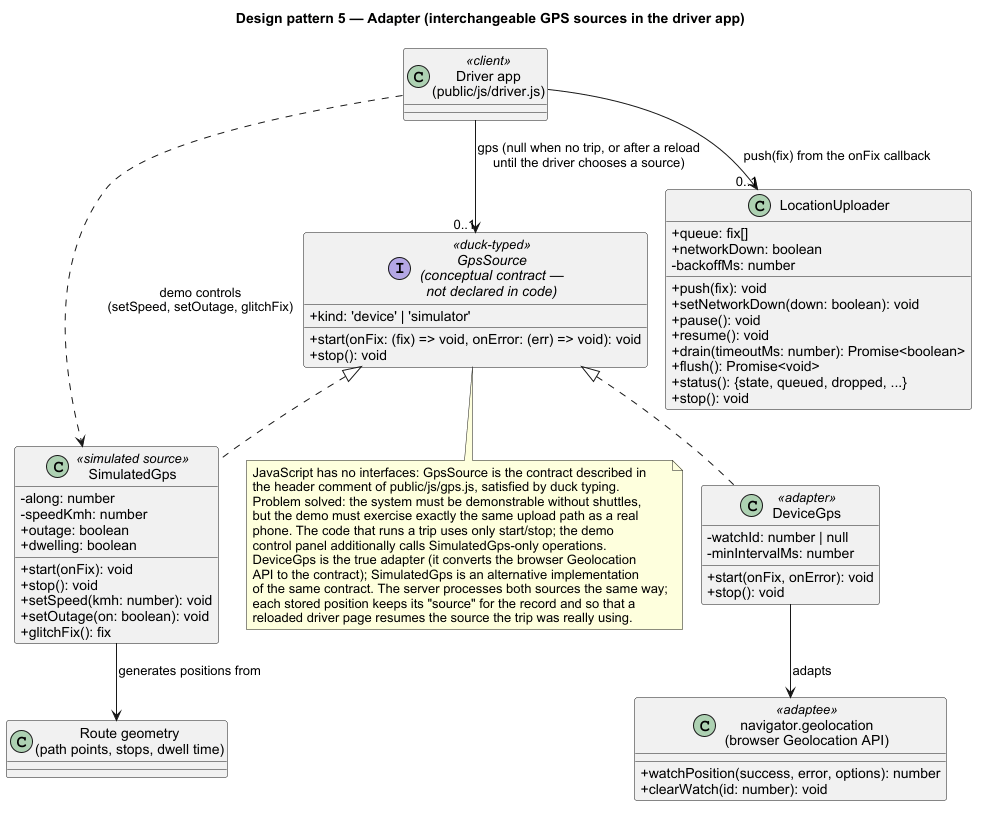

The diagram above was rendered by PlantUML. Its source (embedded in the PNG):
@startuml 16-pattern-adapter
!pragma layout smetana
skinparam shadowing false
skinparam defaultFontName Arial
skinparam classAttributeIconSize 0
skinparam classStereotypeFontSize 13
title Design pattern 5 — Adapter (interchangeable GPS sources in the driver app)

class "Driver app\n(public/js/driver.js)" as DriverApp <<client>>
interface "GpsSource\n(conceptual contract —\nnot declared in code)" as GpsSource <<duck-typed>> {
  +kind: 'device' | 'simulator'
  +start(onFix: (fix) => void, onError: (err) => void): void
  +stop(): void
}
class DeviceGps <<adapter>> {
  -watchId: number | null
  -minIntervalMs: number
  +start(onFix, onError): void
  +stop(): void
}
class SimulatedGps <<simulated source>> {
  -along: number
  -speedKmh: number
  +outage: boolean
  +dwelling: boolean
  +start(onFix): void
  +stop(): void
  +setSpeed(kmh: number): void
  +setOutage(on: boolean): void
  +glitchFix(): fix
}
class "navigator.geolocation\n(browser Geolocation API)" as Geo <<adaptee>> {
  +watchPosition(success, error, options): number
  +clearWatch(id: number): void
}
class "Route geometry\n(path points, stops, dwell time)" as Geometry
class LocationUploader {
  +queue: fix[]
  +networkDown: boolean
  -backoffMs: number
  +push(fix): void
  +setNetworkDown(down: boolean): void
  +pause(): void
  +resume(): void
  +drain(timeoutMs: number): Promise<boolean>
  +flush(): Promise<void>
  +status(): {state, queued, dropped, ...}
  +stop(): void
}

DriverApp --> "0..1" GpsSource : gps (null when no trip, or after a reload\nuntil the driver chooses a source)
DriverApp --> "0..1" LocationUploader : push(fix) from the onFix callback
DriverApp ..> SimulatedGps : demo controls\n(setSpeed, setOutage, glitchFix)
GpsSource <|.. DeviceGps
GpsSource <|.. SimulatedGps
DeviceGps --> Geo : adapts
SimulatedGps --> Geometry : generates positions from

note bottom of GpsSource
  JavaScript has no interfaces: GpsSource is the contract described in
  the header comment of public/js/gps.js, satisfied by duck typing.
  Problem solved: the system must be demonstrable without shuttles,
  but the demo must exercise exactly the same upload path as a real
  phone. The code that runs a trip uses only start/stop; the demo
  control panel additionally calls SimulatedGps-only operations.
  DeviceGps is the true adapter (it converts the browser Geolocation
  API to the contract); SimulatedGps is an alternative implementation
  of the same contract. The server processes both sources the same way;
  each stored position keeps its "source" for the record and so that a
  reloaded driver page resumes the source the trip was really using.
end note
@enduml